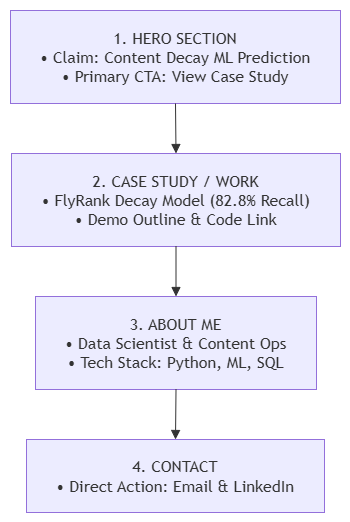

The diagram above was exported from draw.io. Its source (the exported page's mxGraphModel, read from the mxfile embedded in the PNG):
<mxGraphModel dx="1030" dy="574" grid="1" gridSize="10" guides="1" tooltips="1" connect="1" arrows="1" fold="1" page="1" pageScale="1" pageWidth="850" pageHeight="1100" math="0" shadow="0">
  <root>
    <mxCell id="0" />
    <mxCell id="1" parent="0" />
    <UserObject label="" mermaidData="{&#10;  &quot;data&quot;: &quot;graph TD\n    A[\&quot;1. HERO SECTION&lt;br/&gt;• Claim: Content Decay ML Prediction&lt;br/&gt;• Primary CTA: View Case Study\&quot;] --&gt; B[\&quot;2. CASE STUDY / WORK&lt;br/&gt;• FlyRank Decay Model (82.8% Recall)&lt;br/&gt;• Demo Outline &amp; Code Link\&quot;]\n    B --&gt; C[\&quot;3. ABOUT ME&lt;br/&gt;• Data Scientist &amp; Content Ops&lt;br/&gt;• Tech Stack: Python, ML, SQL\&quot;]\n    C --&gt; D[\&quot;4. CONTACT&lt;br/&gt;• Direct Action: Email &amp; LinkedIn\&quot;]&quot;,&#10;  &quot;config&quot;: null&#10;}" id="gfMDYzjRSuZDrfADFUjp-9">
      <mxCell connectable="0" parent="1" style="group;transparentBounds=1;editIcon=1;lockedGroup=0;groupPadding=10;" vertex="1">
        <mxGeometry as="geometry" />
      </mxCell>
    </UserObject>
    <UserObject label="1. HERO SECTION&#10;• Claim: Content Decay ML Prediction&#10;• Primary CTA: View Case Study" mermaidId="n:A" mermaidBaseStyle="html=1;whiteSpace=wrap;strokeWidth=1;fillColor=light-dark(#ECECFF,#1f2020);strokeColor=light-dark(#9370DB,#cccccc);fontColor=light-dark(#333333,#cccccc);fontFamily=Trebuchet MS,Verdana,Arial,sans-serif;fontSize=16;" mermaidBaseValue="1. HERO SECTION&#10;• Claim: Content Decay ML Prediction&#10;• Primary CTA: View Case Study" id="gfMDYzjRSuZDrfADFUjp-10">
      <mxCell parent="gfMDYzjRSuZDrfADFUjp-9" style="html=1;whiteSpace=wrap;strokeWidth=1;fillColor=light-dark(#ECECFF,#1f2020);strokeColor=light-dark(#9370DB,#cccccc);fontColor=light-dark(#333333,#cccccc);fontFamily=Trebuchet MS,Verdana,Arial,sans-serif;fontSize=16;" vertex="1">
        <mxGeometry height="93" width="330" x="30" y="30" as="geometry" />
      </mxCell>
    </UserObject>
    <UserObject label="2. CASE STUDY / WORK&#10;• FlyRank Decay Model (82.8% Recall)&#10;• Demo Outline &amp; Code Link" mermaidId="n:B" mermaidBaseStyle="html=1;whiteSpace=wrap;strokeWidth=1;fillColor=light-dark(#ECECFF,#1f2020);strokeColor=light-dark(#9370DB,#cccccc);fontColor=light-dark(#333333,#cccccc);fontFamily=Trebuchet MS,Verdana,Arial,sans-serif;fontSize=16;" mermaidBaseValue="2. CASE STUDY / WORK&#10;• FlyRank Decay Model (82.8% Recall)&#10;• Demo Outline &amp; Code Link" id="gfMDYzjRSuZDrfADFUjp-11">
      <mxCell parent="gfMDYzjRSuZDrfADFUjp-9" style="html=1;whiteSpace=wrap;strokeWidth=1;fillColor=light-dark(#ECECFF,#1f2020);strokeColor=light-dark(#9370DB,#cccccc);fontColor=light-dark(#333333,#cccccc);fontFamily=Trebuchet MS,Verdana,Arial,sans-serif;fontSize=16;" vertex="1">
        <mxGeometry height="93" width="329" x="31" y="173" as="geometry" />
      </mxCell>
    </UserObject>
    <UserObject label="3. ABOUT ME&#10;• Data Scientist &amp; Content Ops&#10;• Tech Stack: Python, ML, SQL" mermaidId="n:C" mermaidBaseStyle="html=1;whiteSpace=wrap;strokeWidth=1;fillColor=light-dark(#ECECFF,#1f2020);strokeColor=light-dark(#9370DB,#cccccc);fontColor=light-dark(#333333,#cccccc);fontFamily=Trebuchet MS,Verdana,Arial,sans-serif;fontSize=16;" mermaidBaseValue="3. ABOUT ME&#10;• Data Scientist &amp; Content Ops&#10;• Tech Stack: Python, ML, SQL" id="gfMDYzjRSuZDrfADFUjp-12">
      <mxCell parent="gfMDYzjRSuZDrfADFUjp-9" style="html=1;whiteSpace=wrap;strokeWidth=1;fillColor=light-dark(#ECECFF,#1f2020);strokeColor=light-dark(#9370DB,#cccccc);fontColor=light-dark(#333333,#cccccc);fontFamily=Trebuchet MS,Verdana,Arial,sans-serif;fontSize=16;" vertex="1">
        <mxGeometry height="93" width="281" x="55" y="316" as="geometry" />
      </mxCell>
    </UserObject>
    <UserObject label="4. CONTACT&#10;• Direct Action: Email &amp; LinkedIn" mermaidId="n:D" mermaidBaseStyle="html=1;whiteSpace=wrap;strokeWidth=1;fillColor=light-dark(#ECECFF,#1f2020);strokeColor=light-dark(#9370DB,#cccccc);fontColor=light-dark(#333333,#cccccc);fontFamily=Trebuchet MS,Verdana,Arial,sans-serif;fontSize=16;" mermaidBaseValue="4. CONTACT&#10;• Direct Action: Email &amp; LinkedIn" id="gfMDYzjRSuZDrfADFUjp-13">
      <mxCell parent="gfMDYzjRSuZDrfADFUjp-9" style="html=1;whiteSpace=wrap;strokeWidth=1;fillColor=light-dark(#ECECFF,#1f2020);strokeColor=light-dark(#9370DB,#cccccc);fontColor=light-dark(#333333,#cccccc);fontFamily=Trebuchet MS,Verdana,Arial,sans-serif;fontSize=16;" vertex="1">
        <mxGeometry height="73" width="298" x="46" y="459" as="geometry" />
      </mxCell>
    </UserObject>
    <UserObject label="" mermaidId="e:A-&gt;B#0" mermaidBaseStyle="curved=1;startArrow=none;endArrow=block;endSize=7;strokeColor=light-dark(#333333,#cccccc);exitX=0.5;exitY=1;entryX=0.5;entryY=0;" mermaidBaseValue="" id="gfMDYzjRSuZDrfADFUjp-14">
      <mxCell edge="1" parent="gfMDYzjRSuZDrfADFUjp-9" source="gfMDYzjRSuZDrfADFUjp-10" style="curved=1;startArrow=none;endArrow=block;endSize=7;strokeColor=light-dark(#333333,#cccccc);exitX=0.5;exitY=1;entryX=0.5;entryY=0;rounded=0;" target="gfMDYzjRSuZDrfADFUjp-11">
        <mxGeometry relative="1" as="geometry">
          <Array as="points" />
        </mxGeometry>
      </mxCell>
    </UserObject>
    <UserObject label="" mermaidId="e:B-&gt;C#0" mermaidBaseStyle="curved=1;startArrow=none;endArrow=block;endSize=7;strokeColor=light-dark(#333333,#cccccc);exitX=0.5;exitY=1;entryX=0.5;entryY=0;" mermaidBaseValue="" id="gfMDYzjRSuZDrfADFUjp-15">
      <mxCell edge="1" parent="gfMDYzjRSuZDrfADFUjp-9" source="gfMDYzjRSuZDrfADFUjp-11" style="curved=1;startArrow=none;endArrow=block;endSize=7;strokeColor=light-dark(#333333,#cccccc);exitX=0.5;exitY=1;entryX=0.5;entryY=0;rounded=0;" target="gfMDYzjRSuZDrfADFUjp-12">
        <mxGeometry relative="1" as="geometry">
          <Array as="points" />
        </mxGeometry>
      </mxCell>
    </UserObject>
    <UserObject label="" mermaidId="e:C-&gt;D#0" mermaidBaseStyle="curved=1;startArrow=none;endArrow=block;endSize=7;strokeColor=light-dark(#333333,#cccccc);exitX=0.5;exitY=1;entryX=0.5;entryY=0;" mermaidBaseValue="" id="gfMDYzjRSuZDrfADFUjp-16">
      <mxCell edge="1" parent="gfMDYzjRSuZDrfADFUjp-9" source="gfMDYzjRSuZDrfADFUjp-12" style="curved=1;startArrow=none;endArrow=block;endSize=7;strokeColor=light-dark(#333333,#cccccc);exitX=0.5;exitY=1;entryX=0.5;entryY=0;rounded=0;" target="gfMDYzjRSuZDrfADFUjp-13">
        <mxGeometry relative="1" as="geometry">
          <Array as="points" />
        </mxGeometry>
      </mxCell>
    </UserObject>
  </root>
</mxGraphModel>